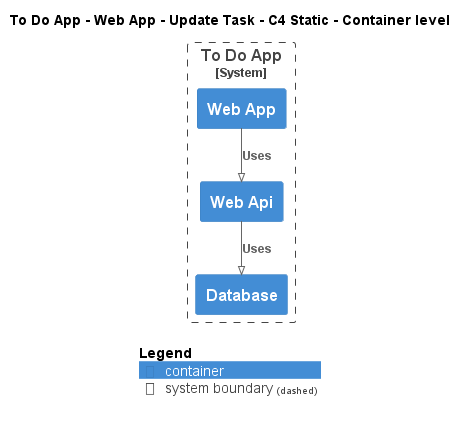

The diagram above was rendered by PlantUML. Its source (embedded in the PNG):
@startuml
!pragma layout smetana
!include ..\..\..\..\..\..\..\.c4s\C4_Container.puml

AddElementTag("c4interflow:lifecycle:new", $bgColor=green, $fontColor=#ffffff, $borderColor=green, $shadowing="False")
AddElementTag("c4interflow:lifecycle:changed", $bgColor=orange, $fontColor=#ffffff, $borderColor=orange, $shadowing="False")
AddElementTag("c4interflow:lifecycle:removed", $bgColor=red, $fontColor=#ffffff, $borderColor=red, $shadowing="False")

AddRelTag("c4interflow:lifecycle:new", $textColor=green, $lineColor=green)
AddRelTag("c4interflow:lifecycle:changed", $textColor=orange, $lineColor=orange)
AddRelTag("c4interflow:lifecycle:removed", $textColor=red, $lineColor=red)

SHOW_PERSON_PORTRAIT()
LAYOUT_TOP_DOWN()

skinparam linetype polyline

title To Do App - Web App - Update Task - C4 Static - Container level


System_Boundary(ToDoAppExample.SoftwareSystems.ToDoApp, "To Do App") {
    Container(ToDoAppExample.SoftwareSystems.ToDoApp.Containers.WebApp, "Web App", "", "")
    Container(ToDoAppExample.SoftwareSystems.ToDoApp.Containers.WebApi, "Web Api", "", "")
    Container(ToDoAppExample.SoftwareSystems.ToDoApp.Containers.Database, "Database", "", "")
}

Rel(ToDoAppExample.SoftwareSystems.ToDoApp.Containers.WebApp, ToDoAppExample.SoftwareSystems.ToDoApp.Containers.WebApi, "Uses")
Rel(ToDoAppExample.SoftwareSystems.ToDoApp.Containers.WebApi, ToDoAppExample.SoftwareSystems.ToDoApp.Containers.Database, "Uses")


SHOW_LEGEND()
@enduml